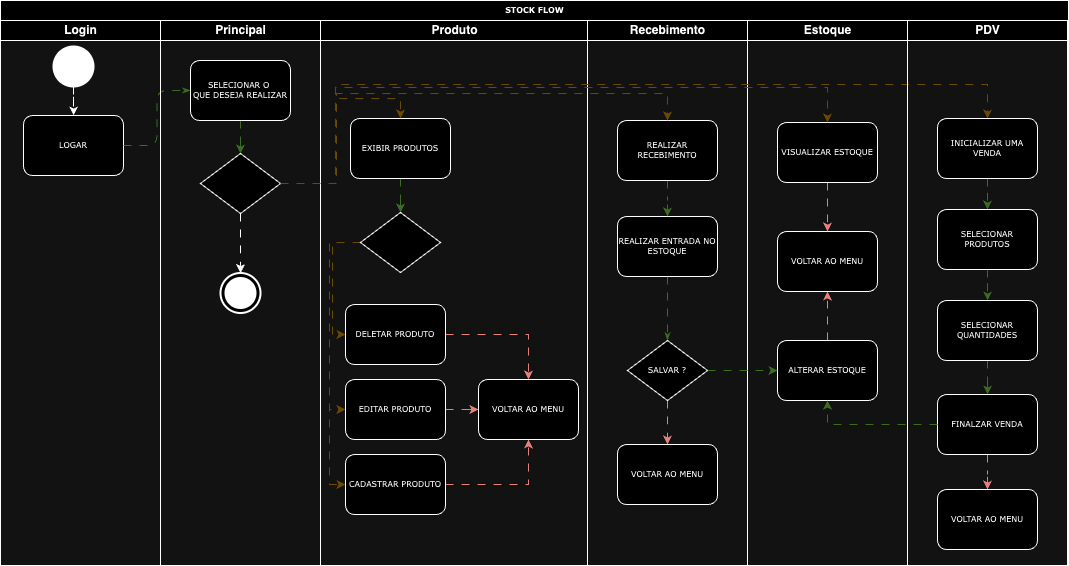

The diagram above was exported from draw.io. Its source (the exported page's mxGraphModel, read from the mxfile embedded in the PNG):
<mxGraphModel dx="1312" dy="880" grid="0" gridSize="10" guides="1" tooltips="1" connect="1" arrows="1" fold="1" page="1" pageScale="1" pageWidth="1100" pageHeight="850" background="none" math="0" shadow="0">
  <root>
    <mxCell id="0" />
    <mxCell id="1" parent="0" />
    <mxCell id="77e6c97f196da883-1" value="STOCK FLOW" style="swimlane;html=1;childLayout=stackLayout;startSize=20;rounded=0;shadow=0;labelBackgroundColor=none;strokeWidth=1;fontFamily=Verdana;fontSize=8;align=center;" parent="1" vertex="1">
      <mxGeometry x="70" y="40" width="1068" height="565" as="geometry" />
    </mxCell>
    <mxCell id="77e6c97f196da883-2" value="Login" style="swimlane;html=1;startSize=20;" parent="77e6c97f196da883-1" vertex="1">
      <mxGeometry y="20" width="160" height="545" as="geometry" />
    </mxCell>
    <mxCell id="77e6c97f196da883-8" value="LOGAR" style="rounded=1;whiteSpace=wrap;html=1;shadow=0;labelBackgroundColor=none;strokeWidth=1;fontFamily=Verdana;fontSize=8;align=center;" parent="77e6c97f196da883-2" vertex="1">
      <mxGeometry x="23" y="95" width="100" height="60" as="geometry" />
    </mxCell>
    <mxCell id="VKynSsh6P6uHKJV-e_9F-2" style="edgeStyle=orthogonalEdgeStyle;rounded=0;orthogonalLoop=1;jettySize=auto;html=1;flowAnimation=1;" edge="1" parent="77e6c97f196da883-2" source="VKynSsh6P6uHKJV-e_9F-1" target="77e6c97f196da883-8">
      <mxGeometry relative="1" as="geometry" />
    </mxCell>
    <mxCell id="VKynSsh6P6uHKJV-e_9F-1" value="" style="shape=ellipse;html=1;fillColor=strokeColor;strokeWidth=2;verticalLabelPosition=bottom;verticalAlignment=top;perimeter=ellipsePerimeter;" vertex="1" parent="77e6c97f196da883-2">
      <mxGeometry x="53" y="26" width="40" height="40" as="geometry" />
    </mxCell>
    <mxCell id="77e6c97f196da883-26" style="edgeStyle=orthogonalEdgeStyle;rounded=1;html=1;labelBackgroundColor=none;startArrow=none;startFill=0;startSize=5;endArrow=classicThin;endFill=1;endSize=5;jettySize=auto;orthogonalLoop=1;strokeWidth=1;fontFamily=Verdana;fontSize=8;fillColor=#d5e8d4;strokeColor=#82b366;flowAnimation=1;" parent="77e6c97f196da883-1" source="77e6c97f196da883-8" target="77e6c97f196da883-11" edge="1">
      <mxGeometry relative="1" as="geometry" />
    </mxCell>
    <mxCell id="77e6c97f196da883-3" value="Principal" style="swimlane;html=1;startSize=20;" parent="77e6c97f196da883-1" vertex="1">
      <mxGeometry x="160" y="20" width="160" height="545" as="geometry" />
    </mxCell>
    <mxCell id="VKynSsh6P6uHKJV-e_9F-7" style="edgeStyle=orthogonalEdgeStyle;rounded=0;orthogonalLoop=1;jettySize=auto;html=1;fillColor=#d5e8d4;strokeColor=#82b366;flowAnimation=1;" edge="1" parent="77e6c97f196da883-3" source="77e6c97f196da883-11" target="VKynSsh6P6uHKJV-e_9F-6">
      <mxGeometry relative="1" as="geometry" />
    </mxCell>
    <mxCell id="77e6c97f196da883-11" value="SELECIONAR O&amp;nbsp;&lt;br&gt;QUE DESEJA REALIZAR" style="rounded=1;whiteSpace=wrap;html=1;shadow=0;labelBackgroundColor=none;strokeWidth=1;fontFamily=Verdana;fontSize=8;align=center;" parent="77e6c97f196da883-3" vertex="1">
      <mxGeometry x="30" y="40" width="100" height="60" as="geometry" />
    </mxCell>
    <mxCell id="VKynSsh6P6uHKJV-e_9F-6" value="" style="rhombus;whiteSpace=wrap;html=1;rounded=0;shadow=0;labelBackgroundColor=none;strokeWidth=1;fontFamily=Verdana;fontSize=8;align=center;" vertex="1" parent="77e6c97f196da883-3">
      <mxGeometry x="40" y="133" width="80" height="60" as="geometry" />
    </mxCell>
    <mxCell id="VKynSsh6P6uHKJV-e_9F-46" value="" style="html=1;shape=mxgraph.sysml.actFinal;strokeWidth=2;verticalLabelPosition=bottom;verticalAlignment=top;" vertex="1" parent="77e6c97f196da883-3">
      <mxGeometry x="60" y="252.5" width="40" height="40" as="geometry" />
    </mxCell>
    <mxCell id="VKynSsh6P6uHKJV-e_9F-47" style="edgeStyle=orthogonalEdgeStyle;rounded=0;orthogonalLoop=1;jettySize=auto;html=1;entryX=0.5;entryY=0;entryDx=0;entryDy=0;entryPerimeter=0;flowAnimation=1;" edge="1" parent="77e6c97f196da883-3" source="VKynSsh6P6uHKJV-e_9F-6" target="VKynSsh6P6uHKJV-e_9F-46">
      <mxGeometry relative="1" as="geometry" />
    </mxCell>
    <mxCell id="77e6c97f196da883-4" value="Produto" style="swimlane;html=1;startSize=20;" parent="77e6c97f196da883-1" vertex="1">
      <mxGeometry x="320" y="20" width="267" height="545" as="geometry" />
    </mxCell>
    <mxCell id="VKynSsh6P6uHKJV-e_9F-12" style="edgeStyle=orthogonalEdgeStyle;rounded=0;orthogonalLoop=1;jettySize=auto;html=1;fillColor=#d5e8d4;strokeColor=#82b366;flowAnimation=1;" edge="1" parent="77e6c97f196da883-4" source="77e6c97f196da883-12" target="77e6c97f196da883-13">
      <mxGeometry relative="1" as="geometry" />
    </mxCell>
    <mxCell id="77e6c97f196da883-12" value="EXIBIR PRODUTOS" style="rounded=1;whiteSpace=wrap;html=1;shadow=0;labelBackgroundColor=none;strokeWidth=1;fontFamily=Verdana;fontSize=8;align=center;" parent="77e6c97f196da883-4" vertex="1">
      <mxGeometry x="30" y="98" width="100" height="60" as="geometry" />
    </mxCell>
    <mxCell id="VKynSsh6P6uHKJV-e_9F-18" style="edgeStyle=orthogonalEdgeStyle;rounded=0;orthogonalLoop=1;jettySize=auto;html=1;entryX=0;entryY=0.5;entryDx=0;entryDy=0;fillColor=#fff2cc;strokeColor=#d6b656;exitX=0;exitY=0.5;exitDx=0;exitDy=0;flowAnimation=1;" edge="1" parent="77e6c97f196da883-4" source="77e6c97f196da883-13" target="VKynSsh6P6uHKJV-e_9F-13">
      <mxGeometry relative="1" as="geometry">
        <Array as="points">
          <mxPoint x="9" y="222" />
          <mxPoint x="9" y="389" />
        </Array>
      </mxGeometry>
    </mxCell>
    <mxCell id="VKynSsh6P6uHKJV-e_9F-20" style="edgeStyle=orthogonalEdgeStyle;rounded=0;orthogonalLoop=1;jettySize=auto;html=1;entryX=0;entryY=0.5;entryDx=0;entryDy=0;fillColor=#fff2cc;strokeColor=#d6b656;exitX=0;exitY=0.5;exitDx=0;exitDy=0;flowAnimation=1;" edge="1" parent="77e6c97f196da883-4" source="77e6c97f196da883-13" target="VKynSsh6P6uHKJV-e_9F-17">
      <mxGeometry relative="1" as="geometry">
        <Array as="points">
          <mxPoint x="9" y="222" />
          <mxPoint x="9" y="464" />
        </Array>
      </mxGeometry>
    </mxCell>
    <mxCell id="VKynSsh6P6uHKJV-e_9F-32" style="edgeStyle=orthogonalEdgeStyle;rounded=0;orthogonalLoop=1;jettySize=auto;html=1;entryX=0;entryY=0.5;entryDx=0;entryDy=0;exitX=0;exitY=0.5;exitDx=0;exitDy=0;fillColor=#fff2cc;strokeColor=#d6b656;flowAnimation=1;" edge="1" parent="77e6c97f196da883-4" source="77e6c97f196da883-13" target="VKynSsh6P6uHKJV-e_9F-14">
      <mxGeometry relative="1" as="geometry">
        <Array as="points">
          <mxPoint x="12" y="222" />
          <mxPoint x="12" y="314" />
        </Array>
      </mxGeometry>
    </mxCell>
    <mxCell id="77e6c97f196da883-13" value="" style="rhombus;whiteSpace=wrap;html=1;rounded=0;shadow=0;labelBackgroundColor=none;strokeWidth=1;fontFamily=Verdana;fontSize=8;align=center;" parent="77e6c97f196da883-4" vertex="1">
      <mxGeometry x="40" y="192" width="80" height="60" as="geometry" />
    </mxCell>
    <mxCell id="VKynSsh6P6uHKJV-e_9F-34" style="edgeStyle=orthogonalEdgeStyle;rounded=0;orthogonalLoop=1;jettySize=auto;html=1;entryX=0;entryY=0.5;entryDx=0;entryDy=0;fillColor=#f8cecc;strokeColor=#b85450;flowAnimation=1;" edge="1" parent="77e6c97f196da883-4" source="VKynSsh6P6uHKJV-e_9F-13" target="VKynSsh6P6uHKJV-e_9F-33">
      <mxGeometry relative="1" as="geometry" />
    </mxCell>
    <mxCell id="VKynSsh6P6uHKJV-e_9F-13" value="EDITAR PRODUTO" style="rounded=1;whiteSpace=wrap;html=1;shadow=0;labelBackgroundColor=none;strokeWidth=1;fontFamily=Verdana;fontSize=8;align=center;" vertex="1" parent="77e6c97f196da883-4">
      <mxGeometry x="25" y="359" width="100" height="60" as="geometry" />
    </mxCell>
    <mxCell id="VKynSsh6P6uHKJV-e_9F-35" style="edgeStyle=orthogonalEdgeStyle;rounded=0;orthogonalLoop=1;jettySize=auto;html=1;entryX=0.5;entryY=0;entryDx=0;entryDy=0;fillColor=#f8cecc;strokeColor=#b85450;flowAnimation=1;" edge="1" parent="77e6c97f196da883-4" source="VKynSsh6P6uHKJV-e_9F-14" target="VKynSsh6P6uHKJV-e_9F-33">
      <mxGeometry relative="1" as="geometry" />
    </mxCell>
    <mxCell id="VKynSsh6P6uHKJV-e_9F-14" value="DELETAR PRODUTO" style="rounded=1;whiteSpace=wrap;html=1;shadow=0;labelBackgroundColor=none;strokeWidth=1;fontFamily=Verdana;fontSize=8;align=center;" vertex="1" parent="77e6c97f196da883-4">
      <mxGeometry x="25" y="284" width="100" height="60" as="geometry" />
    </mxCell>
    <mxCell id="VKynSsh6P6uHKJV-e_9F-36" style="edgeStyle=orthogonalEdgeStyle;rounded=0;orthogonalLoop=1;jettySize=auto;html=1;fillColor=#f8cecc;strokeColor=#b85450;flowAnimation=1;" edge="1" parent="77e6c97f196da883-4" source="VKynSsh6P6uHKJV-e_9F-17" target="VKynSsh6P6uHKJV-e_9F-33">
      <mxGeometry relative="1" as="geometry" />
    </mxCell>
    <mxCell id="VKynSsh6P6uHKJV-e_9F-17" value="CADASTRAR PRODUTO" style="rounded=1;whiteSpace=wrap;html=1;shadow=0;labelBackgroundColor=none;strokeWidth=1;fontFamily=Verdana;fontSize=8;align=center;" vertex="1" parent="77e6c97f196da883-4">
      <mxGeometry x="25" y="434" width="100" height="60" as="geometry" />
    </mxCell>
    <mxCell id="VKynSsh6P6uHKJV-e_9F-33" value="VOLTAR AO MENU" style="rounded=1;whiteSpace=wrap;html=1;shadow=0;labelBackgroundColor=none;strokeWidth=1;fontFamily=Verdana;fontSize=8;align=center;" vertex="1" parent="77e6c97f196da883-4">
      <mxGeometry x="158" y="359" width="100" height="60" as="geometry" />
    </mxCell>
    <mxCell id="77e6c97f196da883-5" value="Recebimento" style="swimlane;html=1;startSize=20;" parent="77e6c97f196da883-1" vertex="1">
      <mxGeometry x="587" y="20" width="160" height="545" as="geometry" />
    </mxCell>
    <mxCell id="77e6c97f196da883-15" value="REALIZAR ENTRADA NO ESTOQUE" style="rounded=1;whiteSpace=wrap;html=1;shadow=0;labelBackgroundColor=none;strokeWidth=1;fontFamily=Verdana;fontSize=8;align=center;" parent="77e6c97f196da883-5" vertex="1">
      <mxGeometry x="30" y="196" width="100" height="60" as="geometry" />
    </mxCell>
    <mxCell id="VKynSsh6P6uHKJV-e_9F-31" style="edgeStyle=orthogonalEdgeStyle;rounded=0;orthogonalLoop=1;jettySize=auto;html=1;entryX=0.5;entryY=0;entryDx=0;entryDy=0;fillColor=#f8cecc;strokeColor=#b85450;flowAnimation=1;" edge="1" parent="77e6c97f196da883-5" source="77e6c97f196da883-16" target="VKynSsh6P6uHKJV-e_9F-25">
      <mxGeometry relative="1" as="geometry" />
    </mxCell>
    <mxCell id="77e6c97f196da883-16" value="SALVAR ?" style="rhombus;whiteSpace=wrap;html=1;rounded=0;shadow=0;labelBackgroundColor=none;strokeWidth=1;fontFamily=Verdana;fontSize=8;align=center;" parent="77e6c97f196da883-5" vertex="1">
      <mxGeometry x="40" y="320" width="80" height="60" as="geometry" />
    </mxCell>
    <mxCell id="77e6c97f196da883-34" style="edgeStyle=orthogonalEdgeStyle;rounded=1;html=1;labelBackgroundColor=none;startArrow=none;startFill=0;startSize=5;endArrow=classicThin;endFill=1;endSize=5;jettySize=auto;orthogonalLoop=1;strokeColor=#82b366;strokeWidth=1;fontFamily=Verdana;fontSize=8;fontColor=#000000;fillColor=#d5e8d4;flowAnimation=1;" parent="77e6c97f196da883-5" source="77e6c97f196da883-15" target="77e6c97f196da883-16" edge="1">
      <mxGeometry relative="1" as="geometry" />
    </mxCell>
    <mxCell id="VKynSsh6P6uHKJV-e_9F-22" style="edgeStyle=orthogonalEdgeStyle;rounded=0;orthogonalLoop=1;jettySize=auto;html=1;entryX=0.5;entryY=0;entryDx=0;entryDy=0;fillColor=#d5e8d4;strokeColor=#82b366;flowAnimation=1;" edge="1" parent="77e6c97f196da883-5" source="VKynSsh6P6uHKJV-e_9F-3" target="77e6c97f196da883-15">
      <mxGeometry relative="1" as="geometry" />
    </mxCell>
    <mxCell id="VKynSsh6P6uHKJV-e_9F-3" value="REALIZAR RECEBIMENTO" style="rounded=1;whiteSpace=wrap;html=1;shadow=0;labelBackgroundColor=none;strokeWidth=1;fontFamily=Verdana;fontSize=8;align=center;" vertex="1" parent="77e6c97f196da883-5">
      <mxGeometry x="30" y="100" width="100" height="60" as="geometry" />
    </mxCell>
    <mxCell id="VKynSsh6P6uHKJV-e_9F-25" value="VOLTAR AO MENU" style="rounded=1;whiteSpace=wrap;html=1;shadow=0;labelBackgroundColor=none;strokeWidth=1;fontFamily=Verdana;fontSize=8;align=center;" vertex="1" parent="77e6c97f196da883-5">
      <mxGeometry x="30" y="424" width="100" height="60" as="geometry" />
    </mxCell>
    <mxCell id="77e6c97f196da883-6" value="Estoque" style="swimlane;html=1;startSize=20;" parent="77e6c97f196da883-1" vertex="1">
      <mxGeometry x="747" y="20" width="160" height="545" as="geometry" />
    </mxCell>
    <mxCell id="VKynSsh6P6uHKJV-e_9F-26" style="edgeStyle=orthogonalEdgeStyle;rounded=0;orthogonalLoop=1;jettySize=auto;html=1;fillColor=#f8cecc;strokeColor=#b85450;flowAnimation=1;" edge="1" parent="77e6c97f196da883-6" source="77e6c97f196da883-18" target="77e6c97f196da883-21">
      <mxGeometry relative="1" as="geometry" />
    </mxCell>
    <mxCell id="77e6c97f196da883-18" value="ALTERAR ESTOQUE" style="rounded=1;whiteSpace=wrap;html=1;shadow=0;labelBackgroundColor=none;strokeWidth=1;fontFamily=Verdana;fontSize=8;align=center;" parent="77e6c97f196da883-6" vertex="1">
      <mxGeometry x="30" y="320" width="100" height="60" as="geometry" />
    </mxCell>
    <mxCell id="77e6c97f196da883-21" value="VOLTAR AO MENU" style="rounded=1;whiteSpace=wrap;html=1;shadow=0;labelBackgroundColor=none;strokeWidth=1;fontFamily=Verdana;fontSize=8;align=center;" parent="77e6c97f196da883-6" vertex="1">
      <mxGeometry x="30" y="211" width="100" height="60" as="geometry" />
    </mxCell>
    <mxCell id="VKynSsh6P6uHKJV-e_9F-30" style="edgeStyle=orthogonalEdgeStyle;rounded=0;orthogonalLoop=1;jettySize=auto;html=1;entryX=0.5;entryY=0;entryDx=0;entryDy=0;fillColor=#f8cecc;strokeColor=#b85450;flowAnimation=1;" edge="1" parent="77e6c97f196da883-6" source="VKynSsh6P6uHKJV-e_9F-4" target="77e6c97f196da883-21">
      <mxGeometry relative="1" as="geometry" />
    </mxCell>
    <mxCell id="VKynSsh6P6uHKJV-e_9F-4" value="VISUALIZAR ESTOQUE" style="rounded=1;whiteSpace=wrap;html=1;shadow=0;labelBackgroundColor=none;strokeWidth=1;fontFamily=Verdana;fontSize=8;align=center;" vertex="1" parent="77e6c97f196da883-6">
      <mxGeometry x="30" y="102" width="100" height="60" as="geometry" />
    </mxCell>
    <mxCell id="VKynSsh6P6uHKJV-e_9F-8" style="edgeStyle=orthogonalEdgeStyle;rounded=0;orthogonalLoop=1;jettySize=auto;html=1;entryX=0.5;entryY=0;entryDx=0;entryDy=0;fillColor=#fff2cc;strokeColor=#d6b656;flowAnimation=1;" edge="1" parent="77e6c97f196da883-1" source="VKynSsh6P6uHKJV-e_9F-6" target="77e6c97f196da883-12">
      <mxGeometry relative="1" as="geometry">
        <Array as="points">
          <mxPoint x="336" y="183" />
          <mxPoint x="336" y="98" />
          <mxPoint x="400" y="98" />
        </Array>
      </mxGeometry>
    </mxCell>
    <mxCell id="VKynSsh6P6uHKJV-e_9F-9" style="edgeStyle=orthogonalEdgeStyle;rounded=0;orthogonalLoop=1;jettySize=auto;html=1;entryX=0.5;entryY=0;entryDx=0;entryDy=0;fillColor=#fff2cc;strokeColor=#d6b656;flowAnimation=1;" edge="1" parent="77e6c97f196da883-1" source="VKynSsh6P6uHKJV-e_9F-6" target="VKynSsh6P6uHKJV-e_9F-3">
      <mxGeometry relative="1" as="geometry">
        <Array as="points">
          <mxPoint x="336" y="183" />
          <mxPoint x="336" y="93" />
          <mxPoint x="667" y="93" />
        </Array>
      </mxGeometry>
    </mxCell>
    <mxCell id="VKynSsh6P6uHKJV-e_9F-10" style="edgeStyle=orthogonalEdgeStyle;rounded=0;orthogonalLoop=1;jettySize=auto;html=1;entryX=0.5;entryY=0;entryDx=0;entryDy=0;fillColor=#fff2cc;strokeColor=#d6b656;flowAnimation=1;" edge="1" parent="77e6c97f196da883-1" source="VKynSsh6P6uHKJV-e_9F-6" target="VKynSsh6P6uHKJV-e_9F-4">
      <mxGeometry relative="1" as="geometry">
        <Array as="points">
          <mxPoint x="335" y="183" />
          <mxPoint x="335" y="87" />
          <mxPoint x="827" y="87" />
        </Array>
      </mxGeometry>
    </mxCell>
    <mxCell id="VKynSsh6P6uHKJV-e_9F-11" style="edgeStyle=orthogonalEdgeStyle;rounded=0;orthogonalLoop=1;jettySize=auto;html=1;entryX=0.5;entryY=0;entryDx=0;entryDy=0;fillColor=#fff2cc;strokeColor=#d6b656;flowAnimation=1;" edge="1" parent="77e6c97f196da883-1" source="VKynSsh6P6uHKJV-e_9F-6" target="VKynSsh6P6uHKJV-e_9F-5">
      <mxGeometry relative="1" as="geometry">
        <Array as="points">
          <mxPoint x="335" y="183" />
          <mxPoint x="335" y="84" />
          <mxPoint x="987" y="84" />
        </Array>
      </mxGeometry>
    </mxCell>
    <mxCell id="77e6c97f196da883-7" value="PDV" style="swimlane;html=1;startSize=20;" parent="77e6c97f196da883-1" vertex="1">
      <mxGeometry x="907" y="20" width="160" height="545" as="geometry" />
    </mxCell>
    <mxCell id="VKynSsh6P6uHKJV-e_9F-40" style="edgeStyle=orthogonalEdgeStyle;rounded=0;orthogonalLoop=1;jettySize=auto;html=1;entryX=0.5;entryY=0;entryDx=0;entryDy=0;fillColor=#d5e8d4;strokeColor=#82b366;flowAnimation=1;" edge="1" parent="77e6c97f196da883-7" source="VKynSsh6P6uHKJV-e_9F-5" target="VKynSsh6P6uHKJV-e_9F-37">
      <mxGeometry relative="1" as="geometry" />
    </mxCell>
    <mxCell id="VKynSsh6P6uHKJV-e_9F-5" value="INICIALIZAR UMA VENDA" style="rounded=1;whiteSpace=wrap;html=1;shadow=0;labelBackgroundColor=none;strokeWidth=1;fontFamily=Verdana;fontSize=8;align=center;" vertex="1" parent="77e6c97f196da883-7">
      <mxGeometry x="30" y="98" width="100" height="60" as="geometry" />
    </mxCell>
    <mxCell id="VKynSsh6P6uHKJV-e_9F-41" style="edgeStyle=orthogonalEdgeStyle;rounded=0;orthogonalLoop=1;jettySize=auto;html=1;fillColor=#d5e8d4;strokeColor=#82b366;flowAnimation=1;" edge="1" parent="77e6c97f196da883-7" source="VKynSsh6P6uHKJV-e_9F-37" target="VKynSsh6P6uHKJV-e_9F-38">
      <mxGeometry relative="1" as="geometry" />
    </mxCell>
    <mxCell id="VKynSsh6P6uHKJV-e_9F-37" value="SELECIONAR PRODUTOS" style="rounded=1;whiteSpace=wrap;html=1;shadow=0;labelBackgroundColor=none;strokeWidth=1;fontFamily=Verdana;fontSize=8;align=center;" vertex="1" parent="77e6c97f196da883-7">
      <mxGeometry x="30" y="189" width="100" height="60" as="geometry" />
    </mxCell>
    <mxCell id="VKynSsh6P6uHKJV-e_9F-42" style="edgeStyle=orthogonalEdgeStyle;rounded=0;orthogonalLoop=1;jettySize=auto;html=1;fillColor=#d5e8d4;strokeColor=#82b366;flowAnimation=1;" edge="1" parent="77e6c97f196da883-7" source="VKynSsh6P6uHKJV-e_9F-38" target="VKynSsh6P6uHKJV-e_9F-39">
      <mxGeometry relative="1" as="geometry" />
    </mxCell>
    <mxCell id="VKynSsh6P6uHKJV-e_9F-38" value="SELECIONAR QUANTIDADES" style="rounded=1;whiteSpace=wrap;html=1;shadow=0;labelBackgroundColor=none;strokeWidth=1;fontFamily=Verdana;fontSize=8;align=center;" vertex="1" parent="77e6c97f196da883-7">
      <mxGeometry x="30" y="280" width="100" height="60" as="geometry" />
    </mxCell>
    <mxCell id="VKynSsh6P6uHKJV-e_9F-45" style="edgeStyle=orthogonalEdgeStyle;rounded=0;orthogonalLoop=1;jettySize=auto;html=1;entryX=0.5;entryY=0;entryDx=0;entryDy=0;fillColor=#f8cecc;strokeColor=#b85450;flowAnimation=1;" edge="1" parent="77e6c97f196da883-7" source="VKynSsh6P6uHKJV-e_9F-39" target="VKynSsh6P6uHKJV-e_9F-44">
      <mxGeometry relative="1" as="geometry" />
    </mxCell>
    <mxCell id="VKynSsh6P6uHKJV-e_9F-39" value="FINALZAR VENDA" style="rounded=1;whiteSpace=wrap;html=1;shadow=0;labelBackgroundColor=none;strokeWidth=1;fontFamily=Verdana;fontSize=8;align=center;" vertex="1" parent="77e6c97f196da883-7">
      <mxGeometry x="30" y="374" width="100" height="60" as="geometry" />
    </mxCell>
    <mxCell id="VKynSsh6P6uHKJV-e_9F-44" value="VOLTAR AO MENU" style="rounded=1;whiteSpace=wrap;html=1;shadow=0;labelBackgroundColor=none;strokeWidth=1;fontFamily=Verdana;fontSize=8;align=center;" vertex="1" parent="77e6c97f196da883-7">
      <mxGeometry x="30" y="469" width="100" height="60" as="geometry" />
    </mxCell>
    <mxCell id="VKynSsh6P6uHKJV-e_9F-23" style="edgeStyle=orthogonalEdgeStyle;rounded=0;orthogonalLoop=1;jettySize=auto;html=1;entryX=0;entryY=0.5;entryDx=0;entryDy=0;fillColor=#d5e8d4;strokeColor=#82b366;flowAnimation=1;" edge="1" parent="77e6c97f196da883-1" source="77e6c97f196da883-16" target="77e6c97f196da883-18">
      <mxGeometry relative="1" as="geometry" />
    </mxCell>
    <mxCell id="VKynSsh6P6uHKJV-e_9F-43" style="edgeStyle=orthogonalEdgeStyle;rounded=0;orthogonalLoop=1;jettySize=auto;html=1;entryX=0.5;entryY=1;entryDx=0;entryDy=0;fillColor=#d5e8d4;strokeColor=#82b366;flowAnimation=1;" edge="1" parent="77e6c97f196da883-1" source="VKynSsh6P6uHKJV-e_9F-39" target="77e6c97f196da883-18">
      <mxGeometry relative="1" as="geometry" />
    </mxCell>
  </root>
</mxGraphModel>